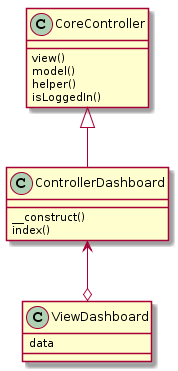

The diagram above was rendered by PlantUML. Its source (embedded in the PNG):
@startuml
class CoreController {
    view()
    model()
    helper()
    isLoggedIn()
}

class ControllerDashboard {
    __construct()
    index()
}

class ViewDashboard {
    data
}

CoreController <|-- ControllerDashboard
ControllerDashboard <--o ViewDashboard
@enduml